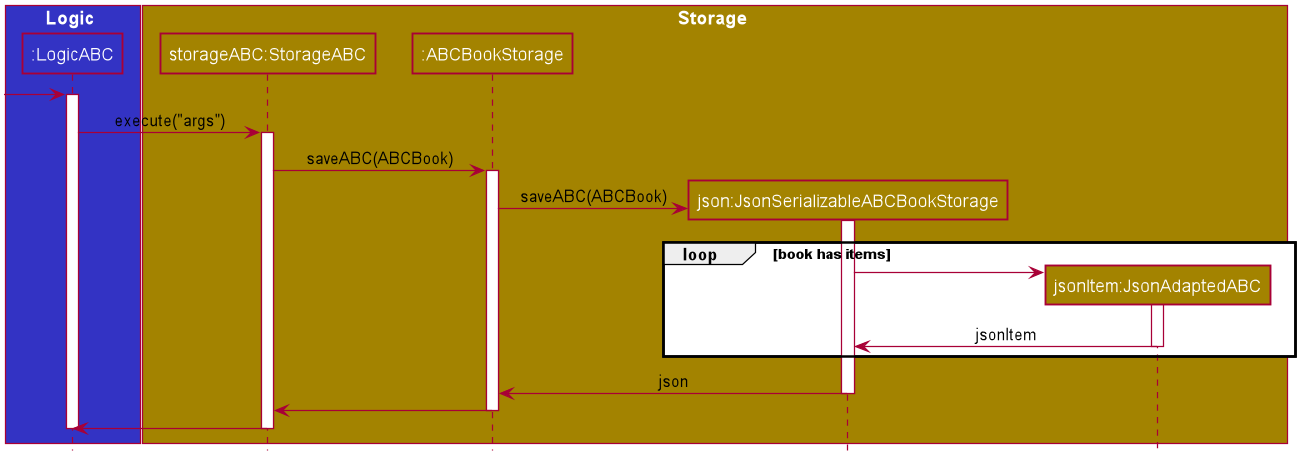

The diagram above was rendered by PlantUML. Its source (embedded in the PNG):
@startuml








skinparam BackgroundColor #FFFFFFF

skinparam Shadowing false

skinparam Class {
    FontColor #FFFFFF
    BorderThickness 1
    BorderColor #FFFFFF
    StereotypeFontColor #FFFFFF
    FontName Arial
}

skinparam Actor {
    BorderColor #000000
    Color #000000
    FontName Arial
}

skinparam Sequence {
    MessageAlign center
    BoxFontSize 15
    BoxPadding 0
    BoxFontColor #FFFFFF
    FontName Arial
}

skinparam Participant {
    FontColor #FFFFFFF
    Padding 20
}

skinparam MinClassWidth 50
skinparam ParticipantPadding 10
skinparam Shadowing false
skinparam DefaultTextAlignment center
skinparam packageStyle Rectangle

hide footbox
hide members
hide circle

box Logic #3333C4
participant ":LogicABC" as LogicABC #3333C4
end box

box Storage #A38300
participant "storageABC:StorageABC" as StorageABC #A38300
participant ":ABCBookStorage" as ABCBookStorage #A38300
participant "json:JsonSerializableABCBookStorage" as JsonSerializableABCBookStorage #A38300
participant "jsonItem:JsonAdaptedABC" as JsonAdaptedABC #A38300

end box

[-> LogicABC
activate LogicABC

LogicABC -> StorageABC : execute("args")
activate StorageABC

StorageABC -> ABCBookStorage : saveABC(ABCBook)
activate ABCBookStorage

create JsonSerializableABCBookStorage
ABCBookStorage -> JsonSerializableABCBookStorage : saveABC(ABCBook)
activate JsonSerializableABCBookStorage

loop book has items
    create JsonAdaptedABC
    JsonSerializableABCBookStorage -> JsonAdaptedABC
    activate JsonAdaptedABC

    JsonAdaptedABC -> JsonSerializableABCBookStorage : jsonItem
    deactivate JsonAdaptedABC

end

JsonSerializableABCBookStorage -> ABCBookStorage : json
deactivate JsonSerializableABCBookStorage

ABCBookStorage -> StorageABC
deactivate ABCBookStorage

StorageABC -> LogicABC
deactivate StorageABC

deactivate LogicABC

@enduml